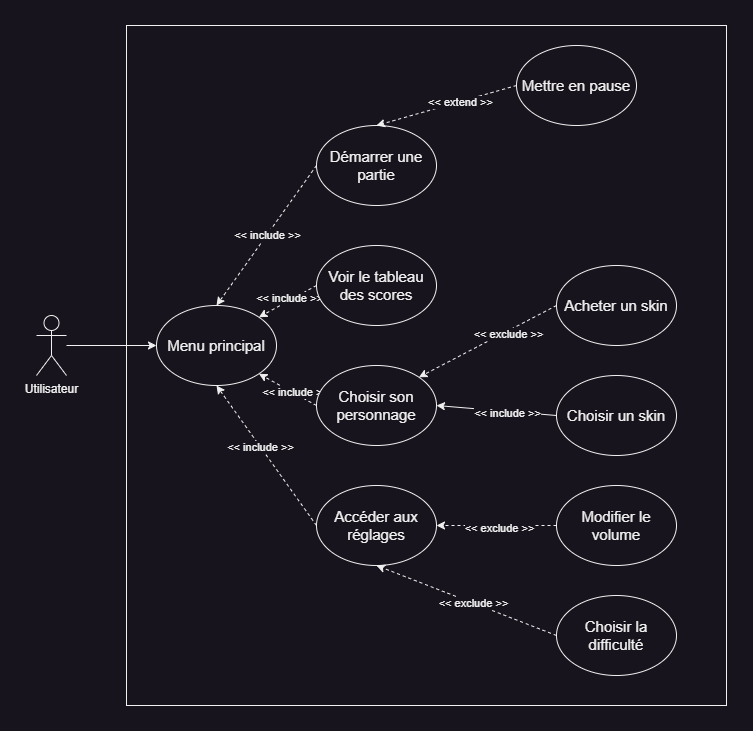

The diagram above was exported from draw.io. Its source (the exported page's mxGraphModel, read from the mxfile embedded in the PNG):
<mxGraphModel dx="1713" dy="505" grid="1" gridSize="10" guides="1" tooltips="1" connect="1" arrows="1" fold="1" page="1" pageScale="1" pageWidth="850" pageHeight="1100" math="0" shadow="0">
  <root>
    <mxCell id="0" />
    <mxCell id="1" parent="0" />
    <mxCell id="VAIVp-r6BgcPC4kNFU6i-26" value="" style="rounded=0;whiteSpace=wrap;html=1;fillColor=none;" parent="1" vertex="1">
      <mxGeometry x="-670" y="120" width="600" height="680" as="geometry" />
    </mxCell>
    <mxCell id="SOC8IXd18K2EN3CSP1b0-9" style="edgeStyle=orthogonalEdgeStyle;rounded=0;orthogonalLoop=1;jettySize=auto;html=1;exitX=0;exitY=0.5;exitDx=0;exitDy=0;entryX=0;entryY=0.5;entryDx=0;entryDy=0;" parent="1" edge="1">
      <mxGeometry relative="1" as="geometry">
        <mxPoint x="-490.0000000000002" y="225" as="targetPoint" />
        <Array as="points">
          <mxPoint x="-560" y="330" />
          <mxPoint x="-560" y="225" />
        </Array>
      </mxGeometry>
    </mxCell>
    <mxCell id="VAIVp-r6BgcPC4kNFU6i-24" value="" style="edgeStyle=orthogonalEdgeStyle;rounded=0;orthogonalLoop=1;jettySize=auto;html=1;" parent="1" source="fGM9hHxwiCl-OO4MZ3ix-4" target="VAIVp-r6BgcPC4kNFU6i-3" edge="1">
      <mxGeometry relative="1" as="geometry" />
    </mxCell>
    <mxCell id="fGM9hHxwiCl-OO4MZ3ix-4" value="Utilisateur" style="shape=umlActor;verticalLabelPosition=bottom;verticalAlign=top;html=1;outlineConnect=0;" parent="1" vertex="1">
      <mxGeometry x="-760" y="410" width="30" height="60" as="geometry" />
    </mxCell>
    <mxCell id="VAIVp-r6BgcPC4kNFU6i-3" value="Menu principal" style="ellipse;whiteSpace=wrap;html=1;fontSize=15;" parent="1" vertex="1">
      <mxGeometry x="-640" y="400" width="120" height="80" as="geometry" />
    </mxCell>
    <mxCell id="VAIVp-r6BgcPC4kNFU6i-20" style="orthogonalLoop=1;jettySize=auto;html=1;exitX=0;exitY=0.5;exitDx=0;exitDy=0;entryX=0.5;entryY=0;entryDx=0;entryDy=0;dashed=1;" parent="1" source="VAIVp-r6BgcPC4kNFU6i-4" target="VAIVp-r6BgcPC4kNFU6i-3" edge="1">
      <mxGeometry relative="1" as="geometry" />
    </mxCell>
    <mxCell id="1rQK8Wfb0jdjWVFYw0f--6" value="&amp;lt;&amp;lt; include &amp;gt;&amp;gt;" style="edgeLabel;html=1;align=center;verticalAlign=middle;resizable=0;points=[];" parent="VAIVp-r6BgcPC4kNFU6i-20" vertex="1" connectable="0">
      <mxGeometry x="-0.0024" relative="1" as="geometry">
        <mxPoint as="offset" />
      </mxGeometry>
    </mxCell>
    <mxCell id="VAIVp-r6BgcPC4kNFU6i-4" value="Démarrer une partie" style="ellipse;whiteSpace=wrap;html=1;fontSize=15;" parent="1" vertex="1">
      <mxGeometry x="-480" y="220" width="120" height="80" as="geometry" />
    </mxCell>
    <mxCell id="VAIVp-r6BgcPC4kNFU6i-23" style="orthogonalLoop=1;jettySize=auto;html=1;exitX=0;exitY=0.5;exitDx=0;exitDy=0;entryX=1;entryY=0;entryDx=0;entryDy=0;rounded=1;dashed=1;" parent="1" source="VAIVp-r6BgcPC4kNFU6i-5" target="VAIVp-r6BgcPC4kNFU6i-3" edge="1">
      <mxGeometry relative="1" as="geometry" />
    </mxCell>
    <mxCell id="1rQK8Wfb0jdjWVFYw0f--7" value="&amp;lt;&amp;lt; include &amp;gt;&amp;gt;" style="edgeLabel;html=1;align=center;verticalAlign=middle;resizable=0;points=[];" parent="VAIVp-r6BgcPC4kNFU6i-23" vertex="1" connectable="0">
      <mxGeometry x="-0.0901" y="-2" relative="1" as="geometry">
        <mxPoint as="offset" />
      </mxGeometry>
    </mxCell>
    <mxCell id="VAIVp-r6BgcPC4kNFU6i-5" value="Voir le tableau des scores" style="ellipse;whiteSpace=wrap;html=1;fontSize=15;" parent="1" vertex="1">
      <mxGeometry x="-480" y="340" width="120" height="80" as="geometry" />
    </mxCell>
    <mxCell id="VAIVp-r6BgcPC4kNFU6i-22" style="orthogonalLoop=1;jettySize=auto;html=1;exitX=0;exitY=0.5;exitDx=0;exitDy=0;entryX=1;entryY=1;entryDx=0;entryDy=0;rounded=1;dashed=1;" parent="1" source="VAIVp-r6BgcPC4kNFU6i-6" target="VAIVp-r6BgcPC4kNFU6i-3" edge="1">
      <mxGeometry relative="1" as="geometry" />
    </mxCell>
    <mxCell id="1rQK8Wfb0jdjWVFYw0f--8" value="&amp;lt;&amp;lt; include &amp;gt;&amp;gt;" style="edgeLabel;html=1;align=center;verticalAlign=middle;resizable=0;points=[];" parent="VAIVp-r6BgcPC4kNFU6i-22" vertex="1" connectable="0">
      <mxGeometry x="-0.2383" y="-2" relative="1" as="geometry">
        <mxPoint as="offset" />
      </mxGeometry>
    </mxCell>
    <mxCell id="VAIVp-r6BgcPC4kNFU6i-6" value="Choisir son personnage" style="ellipse;whiteSpace=wrap;html=1;fontSize=15;" parent="1" vertex="1">
      <mxGeometry x="-480" y="460" width="120" height="80" as="geometry" />
    </mxCell>
    <mxCell id="VAIVp-r6BgcPC4kNFU6i-21" style="orthogonalLoop=1;jettySize=auto;html=1;exitX=0;exitY=0.5;exitDx=0;exitDy=0;entryX=0.5;entryY=1;entryDx=0;entryDy=0;rounded=1;dashed=1;" parent="1" source="VAIVp-r6BgcPC4kNFU6i-7" target="VAIVp-r6BgcPC4kNFU6i-3" edge="1">
      <mxGeometry relative="1" as="geometry" />
    </mxCell>
    <mxCell id="1rQK8Wfb0jdjWVFYw0f--9" value="&amp;lt;&amp;lt; include &amp;gt;&amp;gt;" style="edgeLabel;html=1;align=center;verticalAlign=middle;resizable=0;points=[];" parent="VAIVp-r6BgcPC4kNFU6i-21" vertex="1" connectable="0">
      <mxGeometry x="0.1214" relative="1" as="geometry">
        <mxPoint as="offset" />
      </mxGeometry>
    </mxCell>
    <mxCell id="VAIVp-r6BgcPC4kNFU6i-7" value="Accéder aux réglages" style="ellipse;whiteSpace=wrap;html=1;fontSize=15;" parent="1" vertex="1">
      <mxGeometry x="-480" y="580" width="120" height="80" as="geometry" />
    </mxCell>
    <mxCell id="VAIVp-r6BgcPC4kNFU6i-16" style="orthogonalLoop=1;jettySize=auto;html=1;exitX=0;exitY=0.5;exitDx=0;exitDy=0;entryX=1;entryY=0.5;entryDx=0;entryDy=0;rounded=1;dashed=1;" parent="1" source="VAIVp-r6BgcPC4kNFU6i-8" target="VAIVp-r6BgcPC4kNFU6i-7" edge="1">
      <mxGeometry relative="1" as="geometry" />
    </mxCell>
    <mxCell id="1rQK8Wfb0jdjWVFYw0f--2" value="&amp;lt;&amp;lt; exclude &amp;gt;&amp;gt;" style="edgeLabel;html=1;align=center;verticalAlign=middle;resizable=0;points=[];" parent="VAIVp-r6BgcPC4kNFU6i-16" vertex="1" connectable="0">
      <mxGeometry x="-0.045" y="3" relative="1" as="geometry">
        <mxPoint as="offset" />
      </mxGeometry>
    </mxCell>
    <mxCell id="VAIVp-r6BgcPC4kNFU6i-8" value="Modifier le volume" style="ellipse;whiteSpace=wrap;html=1;fontSize=15;" parent="1" vertex="1">
      <mxGeometry x="-240" y="580" width="120" height="80" as="geometry" />
    </mxCell>
    <mxCell id="VAIVp-r6BgcPC4kNFU6i-15" style="orthogonalLoop=1;jettySize=auto;html=1;exitX=0;exitY=0.5;exitDx=0;exitDy=0;entryX=0.5;entryY=1;entryDx=0;entryDy=0;rounded=1;dashed=1;" parent="1" source="VAIVp-r6BgcPC4kNFU6i-9" target="VAIVp-r6BgcPC4kNFU6i-7" edge="1">
      <mxGeometry relative="1" as="geometry" />
    </mxCell>
    <mxCell id="1rQK8Wfb0jdjWVFYw0f--1" value="&amp;lt;&amp;lt; exclude &amp;gt;&amp;gt;" style="edgeLabel;html=1;align=center;verticalAlign=middle;resizable=0;points=[];" parent="VAIVp-r6BgcPC4kNFU6i-15" vertex="1" connectable="0">
      <mxGeometry x="-0.0709" relative="1" as="geometry">
        <mxPoint as="offset" />
      </mxGeometry>
    </mxCell>
    <mxCell id="VAIVp-r6BgcPC4kNFU6i-9" value="Choisir la difficulté" style="ellipse;whiteSpace=wrap;html=1;fontSize=15;" parent="1" vertex="1">
      <mxGeometry x="-240" y="690" width="120" height="80" as="geometry" />
    </mxCell>
    <mxCell id="VAIVp-r6BgcPC4kNFU6i-18" style="orthogonalLoop=1;jettySize=auto;html=1;exitX=0;exitY=0.5;exitDx=0;exitDy=0;entryX=1;entryY=0;entryDx=0;entryDy=0;rounded=1;dashed=1;" parent="1" source="VAIVp-r6BgcPC4kNFU6i-10" target="VAIVp-r6BgcPC4kNFU6i-6" edge="1">
      <mxGeometry relative="1" as="geometry" />
    </mxCell>
    <mxCell id="1rQK8Wfb0jdjWVFYw0f--4" value="&amp;lt;&amp;lt; exclude &amp;gt;&amp;gt;" style="edgeLabel;html=1;align=center;verticalAlign=middle;resizable=0;points=[];" parent="VAIVp-r6BgcPC4kNFU6i-18" vertex="1" connectable="0">
      <mxGeometry x="-0.266" y="3" relative="1" as="geometry">
        <mxPoint as="offset" />
      </mxGeometry>
    </mxCell>
    <mxCell id="VAIVp-r6BgcPC4kNFU6i-10" value="Acheter un skin" style="ellipse;whiteSpace=wrap;html=1;fontSize=15;" parent="1" vertex="1">
      <mxGeometry x="-240" y="360" width="120" height="80" as="geometry" />
    </mxCell>
    <mxCell id="VAIVp-r6BgcPC4kNFU6i-17" style="orthogonalLoop=1;jettySize=auto;html=1;exitX=0;exitY=0.5;exitDx=0;exitDy=0;rounded=1;" parent="1" source="VAIVp-r6BgcPC4kNFU6i-11" edge="1">
      <mxGeometry relative="1" as="geometry">
        <mxPoint x="-360" y="500" as="targetPoint" />
      </mxGeometry>
    </mxCell>
    <mxCell id="1rQK8Wfb0jdjWVFYw0f--3" value="&amp;lt;&amp;lt; include &amp;gt;&amp;gt;" style="edgeLabel;html=1;align=center;verticalAlign=middle;resizable=0;points=[];" parent="VAIVp-r6BgcPC4kNFU6i-17" vertex="1" connectable="0">
      <mxGeometry x="-0.1826" y="2" relative="1" as="geometry">
        <mxPoint as="offset" />
      </mxGeometry>
    </mxCell>
    <mxCell id="VAIVp-r6BgcPC4kNFU6i-11" value="Choisir un skin" style="ellipse;whiteSpace=wrap;html=1;fontSize=15;" parent="1" vertex="1">
      <mxGeometry x="-240" y="470" width="120" height="80" as="geometry" />
    </mxCell>
    <mxCell id="VAIVp-r6BgcPC4kNFU6i-19" style="orthogonalLoop=1;jettySize=auto;html=1;exitX=0;exitY=0.5;exitDx=0;exitDy=0;entryX=0.5;entryY=0;entryDx=0;entryDy=0;rounded=1;dashed=1;" parent="1" source="VAIVp-r6BgcPC4kNFU6i-14" target="VAIVp-r6BgcPC4kNFU6i-4" edge="1">
      <mxGeometry relative="1" as="geometry" />
    </mxCell>
    <mxCell id="1rQK8Wfb0jdjWVFYw0f--5" value="&amp;lt;&amp;lt; extend &amp;gt;&amp;gt;" style="edgeLabel;html=1;align=center;verticalAlign=middle;resizable=0;points=[];" parent="VAIVp-r6BgcPC4kNFU6i-19" vertex="1" connectable="0">
      <mxGeometry x="-0.1819" relative="1" as="geometry">
        <mxPoint as="offset" />
      </mxGeometry>
    </mxCell>
    <mxCell id="VAIVp-r6BgcPC4kNFU6i-14" value="Mettre en pause" style="ellipse;whiteSpace=wrap;html=1;fontSize=15;" parent="1" vertex="1">
      <mxGeometry x="-280" y="140" width="120" height="80" as="geometry" />
    </mxCell>
  </root>
</mxGraphModel>